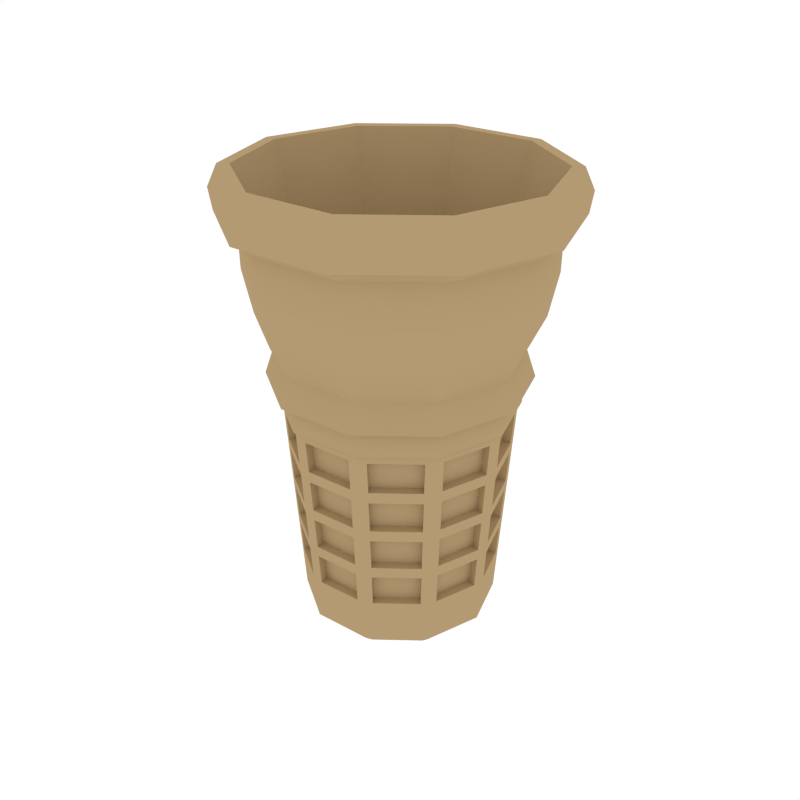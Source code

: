 # Source: IceCream_Cone2.blend  (saved by Blender 2.79.0; exported with 4.5.12 LTS)
import bpy
from mathutils import Matrix  # noqa: F401  (used for matrix-valued properties, if any)

bpy.ops.wm.read_factory_settings(use_empty=True)
scene = bpy.context.scene
scene.name = 'Scene'

# ---- collections
col_collection_1 = bpy.data.collections.new('Collection 1'); scene.collection.children.link(col_collection_1)

# ---- materials (node trees are filled in below, after node groups)
mat_lightyellow = bpy.data.materials.new('LightYellow')
mat_lightyellow.alpha_threshold = 0.0
mat_lightyellow.diffuse_color = (0.4575, 0.3235, 0.1709, 1.0)
mat_lightyellow.roughness = 0.5
mat_red = bpy.data.materials.new('Red')
mat_red.alpha_threshold = 0.0
mat_red.diffuse_color = (0.4575, 0.08469, 0.05453, 1.0)
mat_red.roughness = 0.5
mat_white = bpy.data.materials.new('White')
mat_white.alpha_threshold = 0.0
mat_white.diffuse_color = (0.4575, 0.4575, 0.4575, 1.0)
mat_white.roughness = 0.5

# ---- material node trees

# ---- world
world_world = bpy.data.worlds.new('World'); scene.world = world_world
world_world.color = (1.0, 1.0, 1.0)
world_world.use_sun_shadow = False
world_world.sun_shadow_jitter_overblur = 0.0
world_world.cycles.sampling_method = 'NONE'
world_world.cycles.sample_map_resolution = 256

# ---- meshes
me_cylinder_041 = bpy.data.meshes.new('Cylinder.041')
me_cylinder_041.from_pydata([(0.1604, 0.005375, 0.0668), (0.1287, -0.08707, 0.06229), (0.1266, 0.09862, 0.0668), (0.05294, -0.1461, 0.06229), (0.04445, 0.1542, 0.0668), (-0.04304, -0.1493, 0.06229), (-0.05468, 0.1509, 0.0668), (-0.1226, -0.09549, 0.06229), (-0.1329, 0.08993, 0.0668), (-0.1553, -0.005204, 0.06229), (-0.1604, -0.005375, 0.0668), (-0.1287, 0.08707, 0.06229), (-0.1266, -0.09862, 0.0668), (-0.05294, 0.1461, 0.06229), (-0.04445, -0.1542, 0.0668), (0.04304, 0.1493, 0.06229), (0.1329, -0.08993, 0.0668), (0.1226, 0.09549, 0.06229), (0.05468, -0.1509, 0.0668), (0.1553, 0.005205, 0.06229), (0.09093, -0.06152, -0.2485), (0.1106, -0.07485, -0.2274), (0.03741, -0.1032, -0.2485), (0.04551, -0.1256, -0.2274), (-0.03041, -0.1055, -0.2485), (-0.037, -0.1283, -0.2274), (-0.08661, -0.06747, -0.2485), (-0.1054, -0.08209, -0.2274), (-0.1097, -0.003677, -0.2485), (-0.1335, -0.004474, -0.2274), (-0.09093, 0.06152, -0.2485), (-0.1106, 0.07485, -0.2274), (-0.03741, 0.1032, -0.2485), (-0.04551, 0.1256, -0.2274), (0.03041, 0.1055, -0.2485), (0.037, 0.1283, -0.2274), (0.08661, 0.06747, -0.2485), (0.1054, 0.08209, -0.2274), (0.1097, 0.003678, -0.2485), (0.1335, 0.004474, -0.2274), (0.1329, -0.08993, 0.1007), (0.1604, 0.005375, 0.1007), (0.1266, 0.09862, 0.1007), (0.04445, 0.1542, 0.1007), (-0.05468, 0.1509, 0.1007), (-0.1329, 0.08993, 0.1007), (-0.1604, -0.005375, 0.1007), (-0.1266, -0.09862, 0.1007), (-0.04445, -0.1542, 0.1007), (0.05468, -0.1509, 0.1007), (0.1459, -0.09869, 0.1044), (0.176, 0.005899, 0.1044), (0.1389, 0.1082, 0.1044), (0.04878, 0.1692, 0.1044), (-0.06, 0.1656, 0.1044), (-0.1459, 0.09869, 0.1044), (-0.176, -0.005899, 0.1044), (-0.1389, -0.1082, 0.1044), (-0.04878, -0.1692, 0.1044), (0.06, -0.1656, 0.1044), (0.1354, -0.09161, 0.142), (0.1634, 0.005476, 0.142), (0.129, 0.1005, 0.142), (0.04529, 0.1571, 0.142), (-0.0557, 0.1537, 0.142), (-0.1354, 0.09161, 0.142), (-0.1634, -0.005476, 0.142), (-0.129, -0.1005, 0.142), (-0.04529, -0.1571, 0.142), (0.0557, -0.1537, 0.142), (0.1546, -0.1046, 0.1887), (0.1865, 0.006251, 0.1887), (0.1472, 0.1147, 0.1887), (0.05169, 0.1793, 0.1887), (-0.06358, 0.1755, 0.1887), (-0.1546, 0.1046, 0.1887), (-0.1865, -0.00625, 0.1887), (-0.1472, -0.1147, 0.1887), (-0.05169, -0.1793, 0.1887), (0.06358, -0.1755, 0.1887), (0.1652, -0.1118, 0.2481), (0.1993, 0.00668, 0.2481), (0.1573, 0.1226, 0.2481), (0.05524, 0.1916, 0.2481), (-0.06795, 0.1875, 0.2481), (-0.1652, 0.1118, 0.2481), (-0.1993, -0.00668, 0.2481), (-0.1573, -0.1226, 0.2481), (-0.05524, -0.1916, 0.2481), (0.06795, -0.1875, 0.2481), (0.1663, -0.1125, 0.306), (0.2007, 0.006726, 0.306), (0.1584, 0.1234, 0.306), (0.05562, 0.1929, 0.306), (-0.06841, 0.1888, 0.306), (-0.1663, 0.1125, 0.306), (-0.2007, -0.006725, 0.306), (-0.1584, -0.1234, 0.306), (-0.05562, -0.1929, 0.306), (0.06841, -0.1888, 0.306), (0.1749, -0.1183, 0.3151), (0.211, 0.007071, 0.3151), (0.1665, 0.1297, 0.3151), (0.05848, 0.2029, 0.3151), (-0.07193, 0.1985, 0.3151), (-0.1749, 0.1183, 0.3151), (-0.211, -0.007071, 0.3151), (-0.1665, -0.1297, 0.3151), (-0.05848, -0.2029, 0.3151), (0.07193, -0.1985, 0.3151), (0.1896, -0.1282, 0.3233), (0.2287, 0.007666, 0.3233), (0.1805, 0.1406, 0.3233), (0.06339, 0.2199, 0.3233), (-0.07797, 0.2152, 0.3233), (-0.1896, 0.1282, 0.3233), (-0.2287, -0.007665, 0.3233), (-0.1805, -0.1406, 0.3233), (-0.06339, -0.2199, 0.3233), (0.07797, -0.2152, 0.3233), (0.1824, -0.1234, 0.3813), (0.2201, 0.007378, 0.3813), (0.1738, 0.1354, 0.3813), (0.06101, 0.2117, 0.3813), (-0.07505, 0.2071, 0.3813), (-0.1824, 0.1234, 0.3813), (-0.2201, -0.007378, 0.3813), (-0.1738, -0.1354, 0.3813), (-0.06101, -0.2117, 0.3813), (0.07505, -0.2071, 0.3813), (0.1842, 0.1435, 0.3523), (0.2334, 0.007822, 0.3523), (0.07957, -0.2196, 0.3523), (-0.06469, -0.2244, 0.3523), (-0.2334, -0.007822, 0.3523), (-0.1934, 0.1309, 0.3523), (0.06469, 0.2244, 0.3523), (0.1934, -0.1309, 0.3523), (-0.1842, -0.1435, 0.3523), (-0.07957, 0.2196, 0.3523), (0.114, -0.0771, -0.174), (0.04688, -0.1294, -0.174), (0.1375, 0.004609, -0.174), (-0.03811, -0.1322, -0.174), (-0.1085, -0.08456, -0.174), (-0.1375, -0.004608, -0.174), (-0.114, 0.0771, -0.174), (-0.04688, 0.1294, -0.174), (0.03811, 0.1322, -0.174), (0.1085, 0.08456, -0.174), (0.1176, -0.07959, -0.1149), (0.1213, -0.08209, -0.05586), (0.125, -0.08458, 0.003217), (0.142, 0.004758, -0.1149), (0.1464, 0.004907, -0.05586), (0.1509, 0.005056, 0.003217), (0.05142, -0.1419, 0.003217), (0.04991, -0.1377, -0.05586), (0.04839, -0.1335, -0.1149), (-0.04181, -0.145, 0.003217), (-0.04058, -0.1408, -0.05586), (-0.03934, -0.1365, -0.1149), (-0.1191, -0.09276, 0.003217), (-0.1156, -0.09002, -0.05586), (-0.1121, -0.08729, -0.1149), (-0.1509, -0.005055, 0.003217), (-0.1464, -0.004906, -0.05586), (-0.142, -0.004757, -0.1149), (-0.125, 0.08458, 0.003217), (-0.1213, 0.08209, -0.05586), (-0.1176, 0.07959, -0.1149), (-0.05142, 0.1419, 0.003217), (-0.04991, 0.1377, -0.05586), (-0.04839, 0.1335, -0.1149), (0.04181, 0.145, 0.003217), (0.04058, 0.1408, -0.05586), (0.03934, 0.1365, -0.1149), (0.1191, 0.09276, 0.003217), (0.1156, 0.09003, -0.05586), (0.1121, 0.08729, -0.1149), (0.148, -0.006961, 0.01103), (0.1512, -0.006851, 0.05447), (0.1317, -0.0747, 0.05447), (0.129, -0.07287, 0.01103), (-0.05234, -0.1386, 0.01103), (-0.05325, -0.1417, 0.05447), (-0.1117, -0.1021, 0.05447), (-0.1092, -0.1001, 0.01103), (-0.1238, -0.08134, 0.01103), (-0.1264, -0.08335, 0.05447), (-0.1504, -0.01696, 0.05447), (-0.1472, -0.01685, 0.01103), (-0.148, 0.006961, 0.01103), (-0.1512, 0.006851, 0.05447), (-0.1317, 0.0747, 0.05447), (-0.129, 0.07287, 0.01103), (-0.1156, 0.09261, 0.01103), (-0.1183, 0.09444, 0.05447), (-0.06262, 0.1378, 0.05447), (-0.06151, 0.1348, 0.01103), (-0.0391, 0.1429, 0.01103), (-0.04022, 0.146, 0.05447), (0.03036, 0.1483, 0.05447), (0.02945, 0.1452, 0.01103), (0.05235, 0.1386, 0.01103), (0.05325, 0.1417, 0.05447), (0.1117, 0.1021, 0.05447), (0.1092, 0.1001, 0.01103), (0.1238, 0.08134, 0.01103), (0.1264, 0.08335, 0.05447), (0.1504, 0.01696, 0.05447), (0.1472, 0.01685, 0.01103), (0.03911, -0.1429, 0.01103), (0.04022, -0.146, 0.05447), (-0.03036, -0.1483, 0.05447), (-0.02945, -0.1452, 0.01103), (0.1156, -0.09261, 0.01103), (0.1183, -0.09444, 0.05447), (0.06262, -0.1378, 0.05447), (0.06151, -0.1348, 0.01103), (0.1054, -0.08446, -0.1662), (0.1081, -0.08629, -0.1227), (0.05721, -0.126, -0.1227), (0.0561, -0.1229, -0.1662), (0.1088, -0.08717, -0.1071), (0.1115, -0.08901, -0.06367), (0.05902, -0.1299, -0.06367), (0.0579, -0.1268, -0.1071), (0.1122, -0.08989, -0.04804), (0.1149, -0.09172, -0.0046), (0.06082, -0.1339, -0.0046), (0.0597, -0.1308, -0.04804), (0.03565, -0.1303, -0.1662), (0.03676, -0.1334, -0.1227), (-0.02775, -0.1355, -0.1227), (-0.02685, -0.1324, -0.1662), (0.0368, -0.1345, -0.1071), (0.03792, -0.1376, -0.06367), (-0.02862, -0.1398, -0.06367), (-0.02771, -0.1367, -0.1071), (0.03795, -0.1387, -0.04804), (0.03907, -0.1418, -0.0046), (-0.02949, -0.1441, -0.0046), (-0.02858, -0.1409, -0.04804), (0.1129, 0.07417, -0.1662), (0.1155, 0.07618, -0.1227), (0.1375, 0.01549, -0.1227), (0.1342, 0.01538, -0.1662), (0.1165, 0.07656, -0.1071), (0.1191, 0.07857, -0.06367), (0.1418, 0.01598, -0.06367), (0.1385, 0.01587, -0.1071), (0.1202, 0.07895, -0.04804), (0.1227, 0.08096, -0.0046), (0.1461, 0.01647, -0.0046), (0.1429, 0.01636, -0.04804), (0.04775, 0.1264, -0.1662), (0.04865, 0.1295, -0.1227), (0.1021, 0.09334, -0.1227), (0.09954, 0.09133, -0.1662), (0.04928, 0.1304, -0.1071), (0.05019, 0.1336, -0.06367), (0.1053, 0.09627, -0.06367), (0.1027, 0.09427, -0.1071), (0.05081, 0.1345, -0.04804), (0.05172, 0.1376, -0.0046), (0.1085, 0.09921, -0.0046), (0.106, 0.0972, -0.04804), (-0.03565, 0.1303, -0.1662), (-0.03676, 0.1334, -0.1227), (0.02775, 0.1355, -0.1227), (0.02685, 0.1324, -0.1662), (-0.0368, 0.1345, -0.1071), (-0.03792, 0.1376, -0.06367), (0.02862, 0.1398, -0.06367), (0.02771, 0.1367, -0.1071), (-0.03795, 0.1387, -0.04804), (-0.03907, 0.1418, -0.0046), (0.02949, 0.1441, -0.0046), (0.02858, 0.1409, -0.04804), (-0.1054, 0.08446, -0.1662), (-0.1081, 0.08629, -0.1227), (-0.05721, 0.126, -0.1227), (-0.0561, 0.1229, -0.1662), (-0.1088, 0.08717, -0.1071), (-0.1115, 0.08901, -0.06367), (-0.05902, 0.1299, -0.06367), (-0.0579, 0.1268, -0.1071), (-0.1122, 0.08989, -0.04804), (-0.1149, 0.09172, -0.0046), (-0.06082, 0.1339, -0.0046), (-0.0597, 0.1308, -0.04804), (-0.1349, 0.006359, -0.1662), (-0.1382, 0.00625, -0.1227), (-0.1203, 0.06828, -0.1227), (-0.1176, 0.06644, -0.1662), (-0.1393, 0.00656, -0.1071), (-0.1425, 0.00645, -0.06367), (-0.1241, 0.07042, -0.06367), (-0.1214, 0.06859, -0.1071), (-0.1436, 0.00676, -0.04804), (-0.1469, 0.006651, -0.0046), (-0.1279, 0.07256, -0.0046), (-0.1252, 0.07073, -0.04804), (-0.1129, -0.07417, -0.1662), (-0.1155, -0.07618, -0.1227), (-0.1375, -0.01549, -0.1227), (-0.1342, -0.01538, -0.1662), (-0.1165, -0.07656, -0.1071), (-0.1191, -0.07857, -0.06367), (-0.1418, -0.01598, -0.06367), (-0.1385, -0.01587, -0.1071), (-0.1202, -0.07895, -0.04804), (-0.1227, -0.08096, -0.0046), (-0.1461, -0.01647, -0.0046), (-0.1429, -0.01636, -0.04804), (-0.04775, -0.1264, -0.1662), (-0.04865, -0.1295, -0.1227), (-0.1021, -0.09334, -0.1227), (-0.09954, -0.09133, -0.1662), (-0.04928, -0.1304, -0.1071), (-0.05018, -0.1336, -0.06367), (-0.1053, -0.09627, -0.06367), (-0.1027, -0.09426, -0.1071), (-0.05081, -0.1345, -0.04804), (-0.05172, -0.1376, -0.0046), (-0.1085, -0.09921, -0.0046), (-0.106, -0.0972, -0.04804), (0.1349, -0.006359, -0.1662), (0.1382, -0.00625, -0.1227), (0.1203, -0.06828, -0.1227), (0.1176, -0.06644, -0.1662), (0.1393, -0.00656, -0.1071), (0.1426, -0.00645, -0.06367), (0.1241, -0.07042, -0.06367), (0.1214, -0.06859, -0.1071), (0.1436, -0.00676, -0.04804), (0.1469, -0.006651, -0.0046), (0.1279, -0.07256, -0.0046), (0.1252, -0.07073, -0.04804), (0.1396, -0.003505, 0.05534), (0.1364, -0.003614, 0.0119), (0.1201, -0.07136, 0.05534), (0.1174, -0.06953, 0.0119), (-0.04648, -0.1317, 0.05534), (-0.04558, -0.1286, 0.0119), (-0.105, -0.09214, 0.05534), (-0.1024, -0.09013, 0.0119), (-0.115, -0.07924, 0.05534), (-0.1124, -0.07723, 0.0119), (-0.1391, -0.01285, 0.05534), (-0.1358, -0.01274, 0.0119), (-0.1396, 0.003505, 0.05534), (-0.1364, 0.003615, 0.0119), (-0.1201, 0.07136, 0.05534), (-0.1174, 0.06953, 0.0119), (-0.1109, 0.08491, 0.05534), (-0.1082, 0.08308, 0.0119), (-0.0552, 0.1283, 0.05534), (-0.05408, 0.1252, 0.0119), (-0.03981, 0.1339, 0.05534), (-0.0387, 0.1308, 0.0119), (0.03076, 0.1362, 0.05534), (0.02986, 0.1331, 0.0119), (0.04648, 0.1317, 0.05534), (0.04558, 0.1286, 0.0119), (0.105, 0.09214, 0.05534), (0.1024, 0.09013, 0.0119), (0.115, 0.07924, 0.05534), (0.1124, 0.07723, 0.0119), (0.1391, 0.01285, 0.05534), (0.1358, 0.01274, 0.0119), (0.03981, -0.1339, 0.05534), (0.0387, -0.1308, 0.0119), (-0.03076, -0.1362, 0.05534), (-0.02986, -0.1331, 0.0119), (0.1109, -0.08491, 0.05534), (0.1082, -0.08307, 0.0119), (0.0552, -0.1283, 0.05534), (0.05408, -0.1252, 0.0119), (0.1007, -0.07676, -0.1219), (0.098, -0.07493, -0.1653), (0.04979, -0.1164, -0.1219), (0.04868, -0.1134, -0.1653), (0.1041, -0.07948, -0.06281), (0.1014, -0.07764, -0.1062), (0.05159, -0.1204, -0.06281), (0.05048, -0.1173, -0.1062), (0.1075, -0.08219, -0.003735), (0.1048, -0.08036, -0.04717), (0.05339, -0.1243, -0.003735), (0.05228, -0.1213, -0.04717), (0.03636, -0.1213, -0.1219), (0.03525, -0.1182, -0.1653), (-0.02816, -0.1235, -0.1219), (-0.02725, -0.1203, -0.1653), (0.03751, -0.1255, -0.06281), (0.0364, -0.1224, -0.1062), (-0.02902, -0.1277, -0.06281), (-0.02812, -0.1246, -0.1062), (0.03866, -0.1297, -0.003735), (0.03755, -0.1266, -0.04717), (-0.02989, -0.132, -0.003735), (-0.02899, -0.1288, -0.04717), (0.1041, 0.07206, -0.1219), (0.1015, 0.07005, -0.1653), (0.1261, 0.01137, -0.1219), (0.1229, 0.01126, -0.1653), (0.1078, 0.07445, -0.06281), (0.1052, 0.07244, -0.1062), (0.1304, 0.01186, -0.06281), (0.1272, 0.01175, -0.1062), (0.1114, 0.07685, -0.003735), (0.1088, 0.07484, -0.04717), (0.1348, 0.01235, -0.003735), (0.1315, 0.01225, -0.04717), (0.04188, 0.1195, -0.1219), (0.04098, 0.1164, -0.1653), (0.09535, 0.08333, -0.1219), (0.09277, 0.08132, -0.1653), (0.04342, 0.1236, -0.06281), (0.04251, 0.1204, -0.1062), (0.09856, 0.08627, -0.06281), (0.09598, 0.08426, -0.1062), (0.04495, 0.1276, -0.003735), (0.04404, 0.1245, -0.04717), (0.1018, 0.08921, -0.003735), (0.09918, 0.0872, -0.04717), (-0.03636, 0.1213, -0.1219), (-0.03525, 0.1182, -0.1653), (0.02816, 0.1235, -0.1219), (0.02725, 0.1203, -0.1653), (-0.03751, 0.1255, -0.06281), (-0.0364, 0.1224, -0.1062), (0.02903, 0.1277, -0.06281), (0.02812, 0.1246, -0.1062), (-0.03866, 0.1297, -0.003735), (-0.03755, 0.1266, -0.04717), (0.02989, 0.132, -0.003735), (0.02899, 0.1288, -0.04717), (-0.1007, 0.07676, -0.1219), (-0.098, 0.07493, -0.1653), (-0.04979, 0.1164, -0.1219), (-0.04867, 0.1134, -0.1653), (-0.1041, 0.07948, -0.06281), (-0.1014, 0.07764, -0.1062), (-0.05159, 0.1204, -0.06281), (-0.05048, 0.1173, -0.1062), (-0.1075, 0.08219, -0.003735), (-0.1048, 0.08036, -0.04717), (-0.05339, 0.1243, -0.003735), (-0.05228, 0.1213, -0.04717), (-0.1266, 0.002904, -0.1219), (-0.1233, 0.003013, -0.1653), (-0.1087, 0.06493, -0.1219), (-0.106, 0.0631, -0.1653), (-0.1309, 0.003104, -0.06281), (-0.1277, 0.003214, -0.1062), (-0.1125, 0.06707, -0.06281), (-0.1098, 0.06524, -0.1062), (-0.1353, 0.003305, -0.003735), (-0.132, 0.003414, -0.04717), (-0.1163, 0.06922, -0.003735), (-0.1136, 0.06738, -0.04717), (-0.1041, -0.07206, -0.1219), (-0.1015, -0.07005, -0.1653), (-0.1261, -0.01137, -0.1219), (-0.1229, -0.01126, -0.1653), (-0.1078, -0.07445, -0.06281), (-0.1052, -0.07244, -0.1062), (-0.1304, -0.01186, -0.06281), (-0.1272, -0.01175, -0.1062), (-0.1114, -0.07685, -0.003735), (-0.1088, -0.07484, -0.04717), (-0.1348, -0.01235, -0.003735), (-0.1315, -0.01224, -0.04717), (-0.04188, -0.1195, -0.1219), (-0.04098, -0.1164, -0.1653), (-0.09535, -0.08333, -0.1219), (-0.09277, -0.08132, -0.1653), (-0.04341, -0.1236, -0.06281), (-0.04251, -0.1204, -0.1062), (-0.09855, -0.08627, -0.06281), (-0.09597, -0.08426, -0.1062), (-0.04495, -0.1276, -0.003735), (-0.04404, -0.1245, -0.04717), (-0.1018, -0.08921, -0.003735), (-0.09918, -0.0872, -0.04717), (0.1266, -0.002903, -0.1219), (0.1233, -0.003013, -0.1653), (0.1087, -0.06493, -0.1219), (0.106, -0.0631, -0.1653), (0.1309, -0.003104, -0.06281), (0.1277, -0.003213, -0.1062), (0.1125, -0.06707, -0.06281), (0.1098, -0.06524, -0.1062), (0.1353, -0.003304, -0.003735), (0.132, -0.003414, -0.04717), (0.1163, -0.06922, -0.003735), (0.1136, -0.06738, -0.04717), (0.1693, -0.1145, 0.3813), (0.2043, 0.006847, 0.3813), (0.1613, 0.1256, 0.3813), (0.05662, 0.1964, 0.3813), (-0.06964, 0.1922, 0.3813), (-0.1693, 0.1145, 0.3813), (-0.2043, -0.006847, 0.3813), (-0.1613, -0.1256, 0.3813), (-0.05662, -0.1964, 0.3813), (0.06964, -0.1922, 0.3813), (0.1575, -0.1065, 0.326), (0.19, 0.006369, 0.326), (0.15, 0.1168, 0.326), (0.05266, 0.1827, 0.326), (-0.06478, 0.1788, 0.326), (-0.1575, 0.1065, 0.326), (-0.19, -0.006368, 0.326), (-0.15, -0.1168, 0.326), (-0.05266, -0.1827, 0.326), (0.06478, -0.1788, 0.326), (0.1305, -0.08827, 0.2015), (0.1574, 0.005276, 0.2015), (0.1243, 0.0968, 0.2015), (0.04363, 0.1514, 0.2015), (-0.05367, 0.1481, 0.2015), (-0.1305, 0.08827, 0.2015), (-0.1574, -0.005276, 0.2015), (-0.1243, -0.0968, 0.2015), (-0.04363, -0.1514, 0.2015), (0.05367, -0.1481, 0.2015), (0.0953, -0.06447, -0.1354), (0.115, 0.003854, -0.1354), (0.09077, 0.07071, -0.1354), (0.03187, 0.1106, -0.1354), (-0.0392, 0.1082, -0.1354), (-0.0953, 0.06447, -0.1354), (-0.115, -0.003854, -0.1354), (-0.09077, -0.07071, -0.1354), (-0.03187, -0.1106, -0.1354), (0.0392, -0.1082, -0.1354)], [], [(497, 496, 498, 499), (493, 492, 494, 495), (489, 488, 490, 491), (485, 484, 486, 487), (481, 480, 482, 483), (477, 476, 478, 479), (473, 472, 474, 475), (469, 468, 470, 471), (13, 11, 8, 6), (12, 14, 48, 47), (465, 464, 466, 467), (461, 460, 462, 463), (21, 23, 22, 20), (23, 25, 24, 22), (25, 27, 26, 24), (27, 29, 28, 26), (29, 31, 30, 28), (31, 33, 32, 30), (33, 35, 34, 32), (35, 37, 36, 34), (37, 39, 38, 36), (39, 21, 20, 38), (20, 22, 24, 26, 28, 30, 32, 34, 36, 38), (11, 9, 10, 8), (9, 7, 12, 10), (3, 1, 16, 18), (7, 5, 14, 12), (5, 3, 18, 14), (1, 19, 0, 16), (19, 17, 2, 0), (17, 15, 4, 2), (15, 13, 6, 4), (45, 46, 56, 55), (8, 10, 46, 45), (4, 6, 44, 43), (14, 18, 49, 48), (0, 2, 42, 41), (10, 12, 47, 46), (6, 8, 45, 44), (2, 4, 43, 42), (16, 0, 41, 40), (18, 16, 40, 49), (52, 53, 63, 62), (42, 43, 53, 52), (49, 40, 50, 59), (46, 47, 57, 56), (43, 44, 54, 53), (40, 41, 51, 50), (47, 48, 58, 57), (44, 45, 55, 54), (41, 42, 52, 51), (48, 49, 59, 58), (69, 60, 70, 79), (59, 50, 60, 69), (56, 57, 67, 66), (53, 54, 64, 63), (50, 51, 61, 60), (57, 58, 68, 67), (54, 55, 65, 64), (51, 52, 62, 61), (58, 59, 69, 68), (55, 56, 66, 65), (76, 77, 87, 86), (66, 67, 77, 76), (63, 64, 74, 73), (60, 61, 71, 70), (67, 68, 78, 77), (64, 65, 75, 74), (61, 62, 72, 71), (68, 69, 79, 78), (65, 66, 76, 75), (62, 63, 73, 72), (83, 84, 94, 93), (73, 74, 84, 83), (70, 71, 81, 80), (77, 78, 88, 87), (74, 75, 85, 84), (71, 72, 82, 81), (78, 79, 89, 88), (75, 76, 86, 85), (72, 73, 83, 82), (79, 70, 80, 89), (90, 91, 101, 100), (80, 81, 91, 90), (87, 88, 98, 97), (84, 85, 95, 94), (81, 82, 92, 91), (88, 89, 99, 98), (85, 86, 96, 95), (82, 83, 93, 92), (89, 80, 90, 99), (86, 87, 97, 96), (104, 105, 115, 114), (97, 98, 108, 107), (94, 95, 105, 104), (91, 92, 102, 101), (98, 99, 109, 108), (95, 96, 106, 105), (92, 93, 103, 102), (99, 90, 100, 109), (96, 97, 107, 106), (93, 94, 104, 103), (131, 130, 122, 121), (101, 102, 112, 111), (108, 109, 119, 118), (105, 106, 116, 115), (102, 103, 113, 112), (109, 100, 110, 119), (106, 107, 117, 116), (103, 104, 114, 113), (100, 101, 111, 110), (107, 108, 118, 117), (133, 132, 129, 128), (135, 134, 126, 125), (130, 136, 123, 122), (132, 137, 120, 129), (134, 138, 127, 126), (136, 139, 124, 123), (137, 131, 121, 120), (138, 133, 128, 127), (139, 135, 125, 124), (114, 115, 135, 139), (117, 118, 133, 138), (110, 111, 131, 137), (113, 114, 139, 136), (116, 117, 138, 134), (119, 110, 137, 132), (112, 113, 136, 130), (115, 116, 134, 135), (118, 119, 132, 133), (111, 112, 130, 131), (21, 140, 141, 23), (23, 141, 143, 25), (37, 149, 142, 39), (35, 148, 149, 37), (33, 147, 148, 35), (31, 146, 147, 33), (29, 145, 146, 31), (27, 144, 145, 29), (25, 143, 144, 27), (39, 142, 140, 21), (457, 456, 458, 459), (453, 452, 454, 455), (449, 448, 450, 451), (445, 444, 446, 447), (441, 440, 442, 443), (437, 436, 438, 439), (433, 432, 434, 435), (429, 428, 430, 431), (425, 424, 426, 427), (421, 420, 422, 423), (417, 416, 418, 419), (413, 412, 414, 415), (409, 408, 410, 411), (405, 404, 406, 407), (401, 400, 402, 403), (397, 396, 398, 399), (393, 392, 394, 395), (389, 388, 390, 391), (385, 384, 386, 387), (381, 380, 382, 383), (377, 376, 378, 379), (373, 372, 374, 375), (369, 368, 370, 371), (365, 364, 366, 367), (361, 360, 362, 363), (357, 356, 358, 359), (353, 352, 354, 355), (349, 348, 350, 351), (345, 344, 346, 347), (341, 340, 342, 343), (198, 199, 359, 358), (19, 181, 180, 155), (1, 182, 181, 19), (152, 183, 182, 1), (155, 180, 183, 152), (327, 324, 485, 487), (5, 185, 184, 159), (7, 186, 185, 5), (162, 187, 186, 7), (159, 184, 187, 162), (248, 249, 408, 409), (7, 189, 188, 162), (9, 190, 189, 7), (165, 191, 190, 9), (162, 188, 191, 165), (197, 198, 358, 356), (9, 193, 192, 165), (11, 194, 193, 9), (168, 195, 194, 11), (165, 192, 195, 168), (326, 327, 487, 486), (11, 197, 196, 168), (13, 198, 197, 11), (171, 199, 198, 13), (168, 196, 199, 171), (275, 272, 433, 435), (13, 201, 200, 171), (15, 202, 201, 13), (174, 203, 202, 15), (171, 200, 203, 174), (196, 197, 356, 357), (15, 205, 204, 174), (17, 206, 205, 15), (177, 207, 206, 17), (174, 204, 207, 177), (325, 326, 486, 484), (17, 209, 208, 177), (19, 210, 209, 17), (155, 211, 210, 19), (177, 208, 211, 155), (274, 275, 435, 434), (3, 213, 212, 156), (5, 214, 213, 3), (159, 215, 214, 5), (156, 212, 215, 159), (223, 220, 381, 383), (1, 217, 216, 152), (3, 218, 217, 1), (156, 219, 218, 3), (152, 216, 219, 156), (324, 325, 484, 485), (150, 221, 220, 140), (158, 222, 221, 150), (141, 223, 222, 158), (140, 220, 223, 141), (273, 274, 434, 432), (151, 225, 224, 150), (157, 226, 225, 151), (158, 227, 226, 157), (150, 224, 227, 158), (222, 223, 383, 382), (152, 229, 228, 151), (156, 230, 229, 152), (157, 231, 230, 156), (151, 228, 231, 157), (272, 273, 432, 433), (158, 233, 232, 141), (161, 234, 233, 158), (143, 235, 234, 161), (141, 232, 235, 143), (221, 222, 382, 380), (157, 237, 236, 158), (160, 238, 237, 157), (161, 239, 238, 160), (158, 236, 239, 161), (299, 296, 457, 459), (156, 241, 240, 157), (159, 242, 241, 156), (160, 243, 242, 159), (157, 240, 243, 160), (220, 221, 380, 381), (179, 245, 244, 149), (153, 246, 245, 179), (142, 247, 246, 153), (149, 244, 247, 142), (298, 299, 459, 458), (178, 249, 248, 179), (154, 250, 249, 178), (153, 251, 250, 154), (179, 248, 251, 153), (247, 244, 405, 407), (177, 253, 252, 178), (155, 254, 253, 177), (154, 255, 254, 155), (178, 252, 255, 154), (297, 298, 458, 456), (176, 257, 256, 148), (179, 258, 257, 176), (149, 259, 258, 179), (148, 256, 259, 149), (246, 247, 407, 406), (175, 261, 260, 176), (178, 262, 261, 175), (179, 263, 262, 178), (176, 260, 263, 179), (195, 192, 353, 355), (174, 265, 264, 175), (177, 266, 265, 174), (178, 267, 266, 177), (175, 264, 267, 178), (296, 297, 456, 457), (173, 269, 268, 147), (176, 270, 269, 173), (148, 271, 270, 176), (147, 268, 271, 148), (245, 246, 406, 404), (172, 273, 272, 173), (175, 274, 273, 172), (176, 275, 274, 175), (173, 272, 275, 176), (194, 195, 355, 354), (171, 277, 276, 172), (174, 278, 277, 171), (175, 279, 278, 174), (172, 276, 279, 175), (323, 320, 481, 483), (170, 281, 280, 146), (173, 282, 281, 170), (147, 283, 282, 173), (146, 280, 283, 147), (244, 245, 404, 405), (169, 285, 284, 170), (172, 286, 285, 169), (173, 287, 286, 172), (170, 284, 287, 173), (193, 194, 354, 352), (168, 289, 288, 169), (171, 290, 289, 168), (172, 291, 290, 171), (169, 288, 291, 172), (322, 323, 483, 482), (167, 293, 292, 145), (170, 294, 293, 167), (146, 295, 294, 170), (145, 292, 295, 146), (271, 268, 429, 431), (166, 297, 296, 167), (169, 298, 297, 166), (170, 299, 298, 169), (167, 296, 299, 170), (192, 193, 352, 353), (165, 301, 300, 166), (168, 302, 301, 165), (169, 303, 302, 168), (166, 300, 303, 169), (321, 322, 482, 480), (164, 305, 304, 144), (167, 306, 305, 164), (145, 307, 306, 167), (144, 304, 307, 145), (270, 271, 431, 430), (163, 309, 308, 164), (166, 310, 309, 163), (167, 311, 310, 166), (164, 308, 311, 167), (219, 216, 377, 379), (162, 313, 312, 163), (165, 314, 313, 162), (166, 315, 314, 165), (163, 312, 315, 166), (320, 321, 480, 481), (161, 317, 316, 143), (164, 318, 317, 161), (144, 319, 318, 164), (143, 316, 319, 144), (269, 270, 430, 428), (160, 321, 320, 161), (163, 322, 321, 160), (164, 323, 322, 163), (161, 320, 323, 164), (218, 219, 379, 378), (159, 325, 324, 160), (162, 326, 325, 159), (163, 327, 326, 162), (160, 324, 327, 163), (268, 269, 428, 429), (153, 329, 328, 142), (150, 330, 329, 153), (140, 331, 330, 150), (142, 328, 331, 140), (217, 218, 378, 376), (154, 333, 332, 153), (151, 334, 333, 154), (150, 335, 334, 151), (153, 332, 335, 150), (295, 292, 453, 455), (155, 337, 336, 154), (152, 338, 337, 155), (151, 339, 338, 152), (154, 336, 339, 151), (249, 250, 410, 408), (300, 301, 460, 461), (199, 196, 357, 359), (250, 251, 411, 410), (301, 302, 462, 460), (251, 248, 409, 411), (302, 303, 463, 462), (224, 225, 384, 385), (303, 300, 461, 463), (225, 226, 386, 384), (276, 277, 436, 437), (226, 227, 387, 386), (277, 278, 438, 436), (328, 329, 488, 489), (227, 224, 385, 387), (278, 279, 439, 438), (329, 330, 490, 488), (200, 201, 360, 361), (279, 276, 437, 439), (330, 331, 491, 490), (201, 202, 362, 360), (252, 253, 412, 413), (331, 328, 489, 491), (202, 203, 363, 362), (253, 254, 414, 412), (304, 305, 464, 465), (203, 200, 361, 363), (254, 255, 415, 414), (305, 306, 466, 464), (255, 252, 413, 415), (306, 307, 467, 466), (228, 229, 388, 389), (307, 304, 465, 467), (229, 230, 390, 388), (280, 281, 440, 441), (230, 231, 391, 390), (281, 282, 442, 440), (332, 333, 492, 493), (231, 228, 389, 391), (282, 283, 443, 442), (333, 334, 494, 492), (204, 205, 364, 365), (283, 280, 441, 443), (334, 335, 495, 494), (205, 206, 366, 364), (256, 257, 416, 417), (335, 332, 493, 495), (206, 207, 367, 366), (257, 258, 418, 416), (308, 309, 468, 469), (207, 204, 365, 367), (258, 259, 419, 418), (309, 310, 470, 468), (180, 181, 340, 341), (259, 256, 417, 419), (310, 311, 471, 470), (181, 182, 342, 340), (232, 233, 392, 393), (311, 308, 469, 471), (182, 183, 343, 342), (233, 234, 394, 392), (284, 285, 444, 445), (183, 180, 341, 343), (234, 235, 395, 394), (285, 286, 446, 444), (336, 337, 496, 497), (235, 232, 393, 395), (286, 287, 447, 446), (337, 338, 498, 496), (208, 209, 368, 369), (287, 284, 445, 447), (338, 339, 499, 498), (209, 210, 370, 368), (260, 261, 420, 421), (339, 336, 497, 499), (210, 211, 371, 370), (261, 262, 422, 420), (312, 313, 472, 473), (211, 208, 369, 371), (262, 263, 423, 422), (313, 314, 474, 472), (184, 185, 344, 345), (263, 260, 421, 423), (314, 315, 475, 474), (185, 186, 346, 344), (236, 237, 396, 397), (315, 312, 473, 475), (186, 187, 347, 346), (237, 238, 398, 396), (288, 289, 448, 449), (187, 184, 345, 347), (238, 239, 399, 398), (289, 290, 450, 448), (239, 236, 397, 399), (290, 291, 451, 450), (212, 213, 372, 373), (291, 288, 449, 451), (213, 214, 374, 372), (264, 265, 424, 425), (214, 215, 375, 374), (265, 266, 426, 424), (316, 317, 476, 477), (215, 212, 373, 375), (266, 267, 427, 426), (317, 318, 478, 476), (188, 189, 348, 349), (267, 264, 425, 427), (318, 319, 479, 478), (189, 190, 350, 348), (240, 241, 400, 401), (319, 316, 477, 479), (190, 191, 351, 350), (241, 242, 402, 400), (292, 293, 452, 453), (191, 188, 349, 351), (242, 243, 403, 402), (293, 294, 454, 452), (243, 240, 401, 403), (294, 295, 455, 454), (216, 217, 376, 377), (128, 129, 509, 508), (125, 126, 506, 505), (122, 123, 503, 502), (129, 120, 500, 509), (126, 127, 507, 506), (123, 124, 504, 503), (120, 121, 501, 500), (127, 128, 508, 507), (124, 125, 505, 504), (121, 122, 502, 501), (503, 504, 514, 513), (500, 501, 511, 510), (507, 508, 518, 517), (504, 505, 515, 514), (501, 502, 512, 511), (508, 509, 519, 518), (505, 506, 516, 515), (502, 503, 513, 512), (509, 500, 510, 519), (506, 507, 517, 516), (510, 511, 521, 520), (517, 518, 528, 527), (514, 515, 525, 524), (511, 512, 522, 521), (518, 519, 529, 528), (515, 516, 526, 525), (512, 513, 523, 522), (519, 510, 520, 529), (516, 517, 527, 526), (513, 514, 524, 523), (527, 528, 538, 537), (524, 525, 535, 534), (521, 522, 532, 531), (528, 529, 539, 538), (525, 526, 536, 535), (522, 523, 533, 532), (529, 520, 530, 539), (526, 527, 537, 536), (523, 524, 534, 533), (520, 521, 531, 530), (530, 531, 532, 533, 534, 535, 536, 537, 538, 539)])
me_cylinder_041.materials.append(mat_lightyellow)
me_cylinder_041.materials.append(mat_red)
me_cylinder_041.materials.append(mat_white)
me_cylinder_041.use_remesh_preserve_volume = False
me_cylinder_041.use_remesh_preserve_attributes = False
me_cylinder_041.use_mirror_vertex_groups = False
me_cylinder_041.update()

# ---- objects
ob_icecream_cone2 = bpy.data.objects.new('IceCream_Cone2', me_cylinder_041)

# ---- transforms, parenting, visibility, modifiers, constraints
ob_icecream_cone2.location = (0.0, 0.0, 0.0)
ob_icecream_cone2.lineart.crease_threshold = 0.0

# ---- collection membership
col_collection_1.objects.link(ob_icecream_cone2)

# ---- scene / render settings (as saved in the file)
scene.frame_start = 1; scene.frame_end = 250; scene.frame_set(0)
scene.render.engine = 'CYCLES'
scene.render.resolution_x = 1000
scene.render.resolution_y = 1000
scene.render.dither_intensity = 0.0
scene.cycles.samples = 200
scene.cycles.sampling_pattern = 'TABULATED_SOBOL'
scene.cycles.light_sampling_threshold = 0.0
scene.cycles.use_adaptive_sampling = False
scene.cycles.use_light_tree = False
scene.cycles.caustics_reflective = False
scene.cycles.caustics_refractive = False
scene.cycles.blur_glossy = 0.0
scene.cycles.max_bounces = 2
scene.cycles.pixel_filter_type = 'GAUSSIAN'
scene.cycles.sample_clamp_indirect = 0.0
scene.view_settings.view_transform = 'Standard'
bpy.context.view_layer.update()

# ---- added for rendering (the .blend has no active camera): camera
cam_auto = bpy.data.cameras.new('AutoCamera')
cam_auto.lens = 50.0
cam_auto.sensor_width = 36.0
cam_auto.clip_end = 1000.0
ob_auto_camera = bpy.data.objects.new('AutoCamera', cam_auto)
scene.collection.objects.link(ob_auto_camera)
ob_auto_camera.location = (0.835736, -1.00288, 0.734986)
ob_auto_camera.rotation_euler = (1.09748, -7.21219e-08, 0.694738)
scene.camera = ob_auto_camera
bpy.context.view_layer.update()
